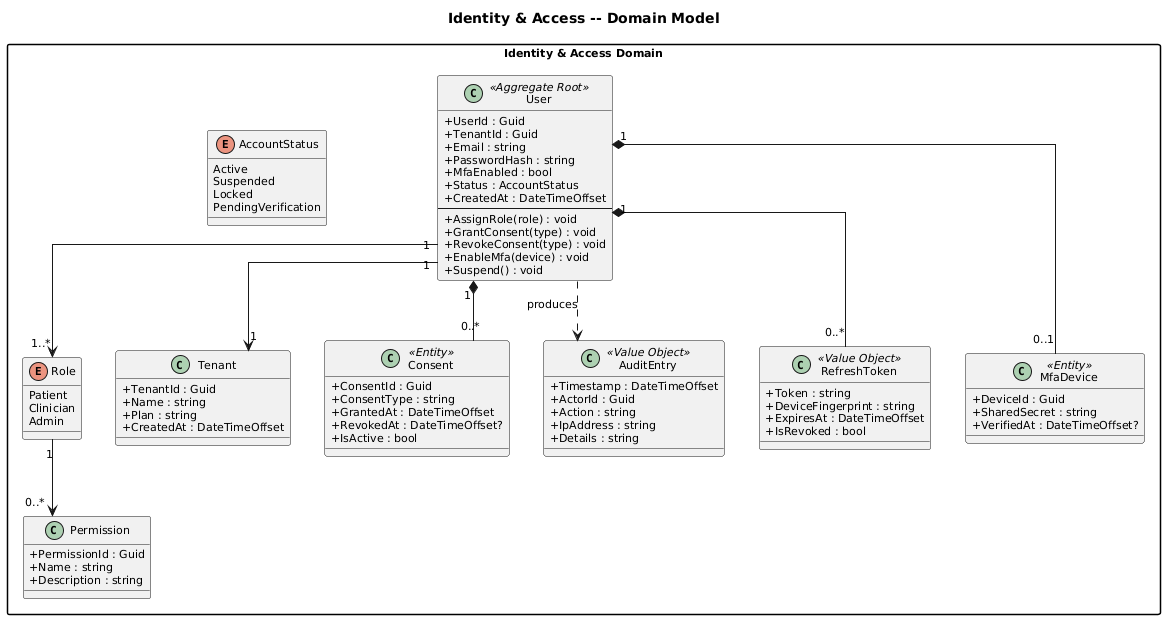

The diagram above was rendered by PlantUML. Its source (embedded in the PNG):
@startuml
skinparam defaultFontSize 11
skinparam classAttributeIconSize 0
skinparam linetype ortho
skinparam packageStyle rectangle

title Identity & Access -- Domain Model

package "Identity & Access Domain" {

    enum Role {
        Patient
        Clinician
        Admin
    }

    enum AccountStatus {
        Active
        Suspended
        Locked
        PendingVerification
    }

    class User <<Aggregate Root>> {
        +UserId : Guid
        +TenantId : Guid
        +Email : string
        +PasswordHash : string
        +MfaEnabled : bool
        +Status : AccountStatus
        +CreatedAt : DateTimeOffset
        --
        +AssignRole(role) : void
        +GrantConsent(type) : void
        +RevokeConsent(type) : void
        +EnableMfa(device) : void
        +Suspend() : void
    }

    class Tenant {
        +TenantId : Guid
        +Name : string
        +Plan : string
        +CreatedAt : DateTimeOffset
    }

    class Permission {
        +PermissionId : Guid
        +Name : string
        +Description : string
    }

    class Consent <<Entity>> {
        +ConsentId : Guid
        +ConsentType : string
        +GrantedAt : DateTimeOffset
        +RevokedAt : DateTimeOffset?
        +IsActive : bool
    }

    class AuditEntry <<Value Object>> {
        +Timestamp : DateTimeOffset
        +ActorId : Guid
        +Action : string
        +IpAddress : string
        +Details : string
    }

    class RefreshToken <<Value Object>> {
        +Token : string
        +DeviceFingerprint : string
        +ExpiresAt : DateTimeOffset
        +IsRevoked : bool
    }

    class MfaDevice <<Entity>> {
        +DeviceId : Guid
        +SharedSecret : string
        +VerifiedAt : DateTimeOffset?
    }
}

User "1" *-- "0..*" Consent
User "1" *-- "0..*" RefreshToken
User "1" *-- "0..1" MfaDevice
User "1" --> "1..*" Role
User "1" --> "1" Tenant
Role "1" --> "0..*" Permission
User ..> AuditEntry : produces
@enduml